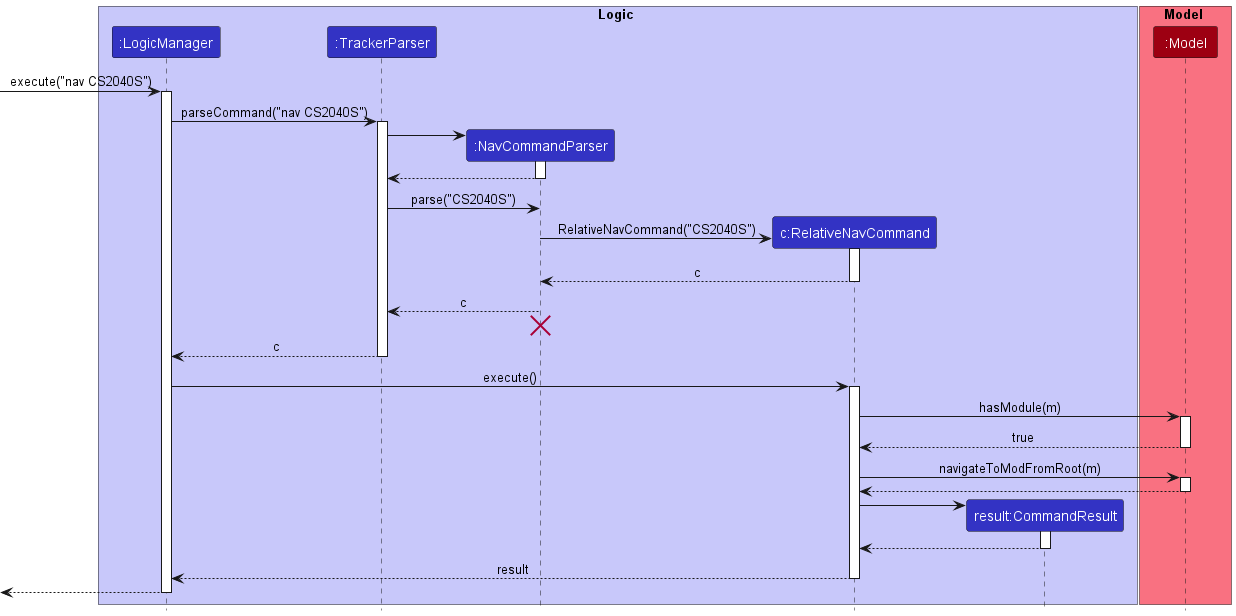

The diagram above was rendered by PlantUML. Its source (embedded in the PNG):
@startuml
!include style.puml

box Logic LOGIC_COLOR_T1
participant ":LogicManager" as LogicManager LOGIC_COLOR
participant ":TrackerParser" as TrackerParser LOGIC_COLOR
participant ":NavCommandParser" as NavCommandParser LOGIC_COLOR
participant "c:RelativeNavCommand" as RelativeNavCommand LOGIC_COLOR
participant "result:CommandResult" as CommandResult LOGIC_COLOR
end box

box Model MODEL_COLOR_T1
participant ":Model" as Model MODEL_COLOR
end box

[-> LogicManager : execute("nav CS2040S")
activate LogicManager

LogicManager -> TrackerParser : parseCommand("nav CS2040S")
activate TrackerParser

create NavCommandParser
TrackerParser -> NavCommandParser
activate NavCommandParser

NavCommandParser --> TrackerParser
deactivate NavCommandParser

TrackerParser -> NavCommandParser : parse("CS2040S")

create RelativeNavCommand
NavCommandParser -> RelativeNavCommand : RelativeNavCommand("CS2040S")
activate RelativeNavCommand

RelativeNavCommand --> NavCommandParser : c
deactivate RelativeNavCommand

NavCommandParser --> TrackerParser : c
deactivate NavCommandParser

NavCommandParser -[hidden]-> TrackerParser
destroy NavCommandParser

TrackerParser --> LogicManager : c
deactivate TrackerParser

LogicManager -> RelativeNavCommand : execute()
activate RelativeNavCommand

RelativeNavCommand -> Model : hasModule(m)
activate Model

Model --> RelativeNavCommand : true
deactivate Model

RelativeNavCommand -> Model : navigateToModFromRoot(m)
activate Model

Model --> RelativeNavCommand
deactivate Model

create CommandResult
RelativeNavCommand -> CommandResult
activate CommandResult

CommandResult --> RelativeNavCommand
deactivate CommandResult

RelativeNavCommand --> LogicManager : result
deactivate RelativeNavCommand

[<--LogicManager
deactivate LogicManager
@enduml